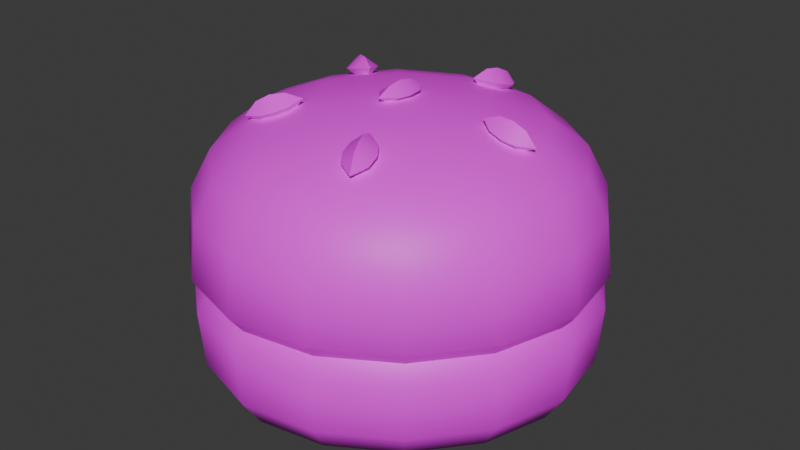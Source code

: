 # Source: tree3bun1.blend  (saved by Blender 4.5.90; exported with 4.5.12 LTS)
import bpy
from mathutils import Matrix  # noqa: F401  (used for matrix-valued properties, if any)

bpy.ops.wm.read_factory_settings(use_empty=True)
scene = bpy.context.scene
scene.name = 'Scene'

# ---- collections
col_collection = bpy.data.collections.new('Collection'); scene.collection.children.link(col_collection)

# ---- images (referenced by path relative to the original .blend; pixels are not part of the script)
import os
ASSET_DIR = os.environ.get("B2B_ASSET_DIR", "")  # directory of the original .blend (textures are referenced by path, not embedded)
HERE = os.path.dirname(os.path.abspath(__file__))  # packed textures are extracted next to this script under _unpacked/

def load_image(name, relpath, width, height, colorspace="sRGB"):
    """Load a texture the original file referenced (path relative to the .blend, or extracted next to this script)."""
    p = next((c for c in (os.path.join(HERE, relpath), os.path.join(ASSET_DIR, relpath)) if relpath and os.path.exists(c)), "")
    if p:
        img = bpy.data.images.load(p, check_existing=True)
        img.name = name
    else:  # same state as the original file: an image datablock whose file is absent (Cycles renders it pink)
        img = bpy.data.images.new(name, width, height)
        img.source = "FILE"
        img.filepath = "//" + (relpath or name)
    img.colorspace_settings.name = colorspace
    return img
img_restaurantbits_texture_png_001 = load_image('restaurantbits_texture.png.001', 'restaurantbits_texture.png', 1024, 1024, 'sRGB')

# ---- materials (node trees are filled in below, after node groups)
mat_restaurant_001 = bpy.data.materials.new('restaurant.001')
mat_restaurant_001.roughness = 0.5

# ---- material node trees
mat_restaurant_001.use_nodes = True; mat_restaurant_001.node_tree.nodes.clear()
_N = mat_restaurant_001.node_tree.nodes; _L = mat_restaurant_001.node_tree.links
n0 = _N.new('ShaderNodeBsdfPrincipled'); n0.name = 'Principled BSDF'; n0.location = (0, 300)
n0.inputs[3].default_value = 1.45
n0.inputs[27].default_value = (0.0, 0.0, 0.0, 1.0)
n0.inputs[28].default_value = 1.0
n1 = _N.new('ShaderNodeOutputMaterial'); n1.name = 'Material Output'; n1.location = (280, 300)
n2 = _N.new('ShaderNodeTexImage'); n2.name = 'Image Texture'; n2.location = (-480, 300)
n2.image = img_restaurantbits_texture_png_001
_L.new(n2.outputs[0], n0.inputs[0])
_L.new(n0.outputs[0], n1.inputs[0])
n1.is_active_output = True

# ---- world
world_world = bpy.data.worlds.new('World'); scene.world = world_world
world_world.use_nodes = True; world_world.node_tree.nodes.clear()
_N = world_world.node_tree.nodes; _L = world_world.node_tree.links
n0 = _N.new('ShaderNodeOutputWorld'); n0.name = 'World Output'; n0.location = (200, 100)
n1 = _N.new('ShaderNodeBackground'); n1.name = 'Background'; n1.location = (-200, 100)
n1.inputs[0].default_value = (0.05088, 0.05088, 0.05088, 1.0)
_L.new(n1.outputs[0], n0.inputs[0])
n0.is_active_output = True
world_world.color = (0.05088, 0.05088, 0.05088)
world_world.sun_shadow_jitter_overblur = 0.0

# ---- meshes
me_food_ingredient_bun_cube_028 = bpy.data.meshes.new('food_ingredient_bun_Cube.028')
me_food_ingredient_bun_cube_028.from_pydata([(0.5486, 1.268, 1.625), (0.4616, 1.209, 1.625), (0.3914, 1.131, 1.625), (0.6262, 1.395, 1.699), (0.6239, 1.362, 1.648), (0.8225, 1.101, 1.625), (0.7637, 1.188, 1.625), (0.6856, 1.258, 1.625), (0.9502, 1.023, 1.699), (0.9165, 1.026, 1.648), (0.6559, 0.8271, 1.625), (0.7429, 0.8859, 1.625), (0.8131, 0.9641, 1.625), (0.5783, 0.6994, 1.699), (0.5806, 0.7331, 1.648), (0.382, 0.9937, 1.625), (0.4408, 0.9067, 1.625), (0.5189, 0.8366, 1.625), (0.288, 1.069, 1.648), (0.2543, 1.071, 1.699), (0.6022, 1.047, 1.625), (0.4693, 0.7686, 1.648), (0.4529, 0.7381, 1.699), (0.3731, 0.8478, 1.648), (0.3467, 0.8248, 1.699), (0.3078, 0.9539, 1.648), (0.2754, 0.9418, 1.699), (0.8811, 0.9144, 1.648), (0.9115, 0.898, 1.699), (0.8019, 0.8182, 1.648), (0.8248, 0.7919, 1.699), (0.6957, 0.753, 1.648), (0.7078, 0.7206, 1.699), (0.7352, 1.326, 1.648), (0.7516, 1.357, 1.699), (0.8314, 1.247, 1.648), (0.8578, 1.27, 1.699), (0.8967, 1.141, 1.648), (0.929, 1.153, 1.699), (0.3234, 1.18, 1.648), (0.293, 1.197, 1.699), (0.4026, 1.277, 1.648), (0.3796, 1.303, 1.699), (0.5088, 1.342, 1.648), (0.4967, 1.374, 1.699), (0.2466, 1.072, 1.796), (0.6267, 1.403, 1.796), (0.9579, 1.023, 1.796), (0.5778, 0.6918, 1.796), (0.4492, 0.7312, 1.795), (0.3407, 0.8195, 1.795), (0.2681, 0.9391, 1.795), (0.9184, 0.8943, 1.795), (0.8301, 0.7858, 1.795), (0.7105, 0.7132, 1.795), (0.7553, 1.364, 1.795), (0.8638, 1.275, 1.795), (0.9364, 1.156, 1.795), (0.2861, 1.2, 1.795), (0.3744, 1.309, 1.795), (0.4939, 1.382, 1.795), (0.3559, 0.8328, 1.825), (0.2665, 1.07, 1.825), (0.8169, 0.801, 1.825), (0.7033, 0.7319, 1.825), (0.9178, 1.148, 1.825), (0.3035, 1.191, 1.825), (0.3876, 1.294, 1.825), (0.5012, 1.363, 1.825), (0.3297, 1.066, 2.05), (0.621, 1.32, 2.05), (0.5835, 0.7748, 2.05), (0.8748, 1.029, 2.05), (0.2544, 1.071, 1.95), (0.288, 1.069, 2.012), (0.3704, 1.139, 2.063), (0.4475, 1.225, 2.069), (0.5433, 1.29, 2.063), (0.6939, 1.279, 2.063), (0.7798, 1.202, 2.069), (0.8444, 1.106, 2.063), (0.8341, 0.9558, 2.063), (0.7569, 0.8698, 2.069), (0.6612, 0.8052, 2.063), (0.5106, 0.8156, 2.063), (0.4247, 0.8927, 2.069), (0.3601, 0.9884, 2.063), (0.6239, 1.362, 2.012), (0.6262, 1.395, 1.95), (0.9165, 1.026, 2.012), (0.9501, 1.023, 1.95), (0.5806, 0.7331, 2.012), (0.5783, 0.6996, 1.95), (0.293, 1.197, 1.951), (0.3234, 1.18, 2.016), (0.3794, 1.303, 1.952), (0.4026, 1.277, 2.019), (0.4963, 1.374, 1.951), (0.5088, 1.342, 2.016), (0.752, 1.357, 1.951), (0.7352, 1.326, 2.016), (0.858, 1.27, 1.952), (0.8314, 1.247, 2.019), (0.9291, 1.153, 1.951), (0.8967, 1.141, 2.016), (0.9115, 0.8976, 1.951), (0.8811, 0.9144, 2.016), (0.8251, 0.7916, 1.952), (0.8019, 0.8182, 2.019), (0.7082, 0.7206, 1.951), (0.6957, 0.753, 2.016), (0.4525, 0.7382, 1.951), (0.4693, 0.7686, 2.016), (0.3465, 0.8245, 1.952), (0.3731, 0.8478, 2.019), (0.2754, 0.9414, 1.951), (0.3078, 0.9539, 2.016), (0.7746, 1.036, 2.091), (0.6993, 1.132, 2.1), (0.6141, 1.22, 2.091), (0.6868, 0.9503, 2.1), (0.6022, 1.047, 2.11), (0.5177, 1.144, 2.1), (0.5904, 0.8751, 2.091), (0.5052, 0.9628, 2.1), (0.4299, 1.059, 2.091), (0.4478, 0.7283, 1.856), (0.3383, 0.8175, 1.856), (0.265, 0.9381, 1.856), (0.9214, 0.8929, 1.856), (0.8321, 0.7835, 1.856), (0.7115, 0.7101, 1.856), (0.7567, 1.367, 1.856), (0.8661, 1.277, 1.856), (0.9395, 1.157, 1.856), (0.2831, 1.202, 1.856), (0.3723, 1.311, 1.856), (0.493, 1.385, 1.856), (0.5775, 0.6884, 1.856), (0.9613, 1.023, 1.856), (0.627, 1.406, 1.856), (0.2432, 1.072, 1.856), (0.4319, 0.899, 2.099), (0.4664, 0.929, 2.113), (0.4217, 0.9186, 2.082), (0.4562, 0.9487, 2.096), (0.4499, 0.8862, 2.082), (0.4844, 0.9162, 2.096), (0.4397, 0.9058, 2.064), (0.4742, 0.9359, 2.078), (0.4181, 0.887, 2.075), (0.488, 0.9479, 2.103), (0.4482, 0.9132, 2.11), (0.4357, 0.9374, 2.089), (0.4579, 0.9216, 2.067), (0.4704, 0.8975, 2.089), (0.4084, 1.164, 2.099), (0.4477, 1.14, 2.113), (0.424, 1.179, 2.082), (0.4632, 1.156, 2.096), (0.4019, 1.142, 2.082), (0.4411, 1.119, 2.096), (0.4174, 1.158, 2.064), (0.4566, 1.135, 2.078), (0.3928, 1.173, 2.075), (0.4723, 1.125, 2.103), (0.427, 1.152, 2.11), (0.4461, 1.172, 2.089), (0.438, 1.146, 2.067), (0.4189, 1.126, 2.089), (0.6528, 1.268, 2.099), (0.6426, 1.223, 2.113), (0.6726, 1.258, 2.082), (0.6624, 1.213, 2.096), (0.6307, 1.267, 2.082), (0.6205, 1.223, 2.096), (0.6505, 1.257, 2.064), (0.6403, 1.213, 2.078), (0.6569, 1.285, 2.075), (0.6362, 1.195, 2.103), (0.648, 1.246, 2.11), (0.6723, 1.234, 2.089), (0.6451, 1.234, 2.067), (0.6208, 1.246, 2.089), (0.8273, 1.067, 2.099), (0.7817, 1.063, 2.113), (0.824, 1.045, 2.082), (0.7785, 1.041, 2.096), (0.8202, 1.088, 2.082), (0.7747, 1.084, 2.096), (0.8169, 1.066, 2.064), (0.7714, 1.062, 2.078), (0.8455, 1.069, 2.075), (0.7532, 1.061, 2.103), (0.8057, 1.065, 2.11), (0.8017, 1.038, 2.089), (0.793, 1.064, 2.067), (0.797, 1.091, 2.089), (0.6908, 0.8395, 2.099), (0.6728, 0.8816, 2.113), (0.6689, 0.8359, 2.082), (0.651, 0.878, 2.096), (0.7085, 0.8527, 2.082), (0.6906, 0.8948, 2.096), (0.6867, 0.8491, 2.064), (0.6688, 0.8912, 2.078), (0.6979, 0.8227, 2.075), (0.6616, 0.908, 2.103), (0.6823, 0.8594, 2.11), (0.6554, 0.855, 2.089), (0.6772, 0.8712, 2.067), (0.7041, 0.8757, 2.089), (0.6039, 1.071, 2.1), (0.6006, 1.024, 2.1), (0.5824, 1.073, 2.115), (0.5791, 1.025, 2.115), (0.6253, 1.07, 2.115), (0.6221, 1.022, 2.115), (0.6039, 1.071, 2.129), (0.6006, 1.024, 2.129), (0.6056, 1.096, 2.115), (0.5989, 0.9991, 2.115), (0.6022, 1.047, 2.097), (0.5758, 1.049, 2.115), (0.6022, 1.047, 2.133), (0.6286, 1.046, 2.115), (0.6253, 1.382, 1.825), (0.7451, 1.345, 1.825), (0.937, 1.024, 1.825), (0.8479, 1.261, 1.825), (0.9001, 0.9045, 1.825), (0.5792, 0.7126, 1.825), (0.4593, 0.7495, 1.825), (0.2876, 0.9466, 1.825)], [], [(22, 49, 50, 24), (9, 12, 5), (10, 14, 17), (20, 10, 17), (2, 20, 15), (0, 4, 7), (7, 6, 20), (6, 5, 20), (18, 2, 15), (20, 12, 11), (20, 11, 10), (20, 17, 16), (20, 16, 15), (1, 20, 2), (0, 20, 1), (21, 22, 24, 23), (28, 52, 53, 30), (23, 24, 26, 25), (14, 21, 17), (14, 13, 22, 21), (30, 53, 54, 32), (25, 26, 19, 18), (15, 25, 18), (16, 23, 25, 15), (17, 21, 23, 16), (27, 28, 30, 29), (34, 55, 56, 36), (29, 30, 32, 31), (32, 54, 48, 13), (9, 27, 12), (9, 8, 28, 27), (48, 49, 22, 13), (36, 56, 57, 38), (31, 32, 13, 14), (10, 31, 14), (11, 29, 31, 10), (12, 27, 29, 11), (33, 34, 36, 35), (40, 58, 59, 42), (35, 36, 38, 37), (38, 57, 47, 8), (4, 33, 7), (4, 3, 34, 33), (47, 52, 28, 8), (42, 59, 60, 44), (37, 38, 8, 9), (5, 37, 9), (6, 35, 37, 5), (7, 33, 35, 6), (39, 40, 42, 41), (41, 42, 44, 43), (26, 51, 45, 19), (18, 39, 2), (18, 19, 40, 39), (46, 55, 34, 3), (44, 60, 46, 3), (43, 44, 3, 4), (0, 43, 4), (1, 41, 43, 0), (2, 39, 41, 1), (24, 50, 51, 26), (231, 232, 49, 48), (232, 61, 50, 49), (61, 233, 51, 50), (233, 62, 45, 51), (228, 230, 52, 47), (230, 63, 53, 52), (63, 64, 54, 53), (64, 231, 48, 54), (226, 227, 55, 46), (227, 229, 56, 55), (229, 65, 57, 56), (65, 228, 47, 57), (62, 66, 58, 45), (66, 67, 59, 58), (67, 68, 60, 59), (68, 226, 46, 60), (19, 45, 58, 40), (12, 20, 5), (20, 0, 7), (137, 97, 88, 140), (93, 94, 96, 95), (136, 95, 97, 137), (95, 96, 98, 97), (73, 74, 94, 93), (74, 69, 75, 94), (94, 75, 76, 96), (96, 76, 77, 98), (98, 77, 70, 87), (97, 98, 87, 88), (133, 101, 103, 134), (134, 103, 90, 139), (99, 100, 102, 101), (132, 99, 101, 133), (101, 102, 104, 103), (135, 93, 95, 136), (88, 87, 100, 99), (87, 70, 78, 100), (100, 78, 79, 102), (102, 79, 80, 104), (104, 80, 72, 89), (103, 104, 89, 90), (131, 109, 92, 138), (105, 106, 108, 107), (129, 105, 107, 130), (107, 108, 110, 109), (88, 99, 132, 140), (90, 89, 106, 105), (89, 72, 81, 106), (106, 81, 82, 108), (108, 82, 83, 110), (110, 83, 71, 91), (109, 110, 91, 92), (127, 113, 115, 128), (128, 115, 73, 141), (111, 112, 114, 113), (113, 114, 116, 115), (90, 105, 129, 139), (92, 91, 112, 111), (91, 71, 84, 112), (112, 84, 85, 114), (114, 85, 86, 116), (116, 86, 69, 74), (115, 116, 74, 73), (126, 111, 113, 127), (117, 118, 121, 120), (118, 119, 122, 121), (120, 121, 124, 123), (121, 122, 125, 124), (72, 80, 117, 81), (80, 79, 118, 117), (79, 78, 119, 118), (78, 70, 77, 119), (119, 77, 76, 122), (122, 76, 75, 125), (125, 75, 69, 86), (124, 125, 86, 85), (123, 124, 85, 84), (83, 123, 84, 71), (82, 120, 123, 83), (81, 117, 120, 82), (92, 111, 126, 138), (141, 73, 93, 135), (130, 107, 109, 131), (141, 135, 66, 62), (137, 140, 226, 68), (136, 137, 68, 67), (135, 136, 67, 66), (140, 132, 227, 226), (134, 139, 228, 65), (133, 134, 65, 229), (132, 133, 229, 227), (139, 129, 230, 228), (131, 138, 231, 64), (130, 131, 64, 63), (129, 130, 63, 230), (138, 126, 232, 231), (128, 141, 62, 233), (127, 128, 233, 61), (126, 127, 61, 232), (152, 143, 145, 153), (153, 145, 149, 154), (154, 149, 147, 155), (155, 147, 143, 152), (149, 145, 151), (148, 146, 150), (146, 142, 150), (147, 149, 151), (144, 148, 150), (145, 143, 151), (143, 147, 151), (142, 144, 150), (146, 155, 152, 142), (148, 154, 155, 146), (144, 153, 154, 148), (142, 152, 153, 144), (166, 157, 159, 167), (167, 159, 163, 168), (168, 163, 161, 169), (169, 161, 157, 166), (163, 159, 165), (162, 160, 164), (160, 156, 164), (161, 163, 165), (158, 162, 164), (159, 157, 165), (157, 161, 165), (156, 158, 164), (160, 169, 166, 156), (162, 168, 169, 160), (158, 167, 168, 162), (156, 166, 167, 158), (180, 171, 173, 181), (181, 173, 177, 182), (182, 177, 175, 183), (183, 175, 171, 180), (177, 173, 179), (176, 174, 178), (174, 170, 178), (175, 177, 179), (172, 176, 178), (173, 171, 179), (171, 175, 179), (170, 172, 178), (174, 183, 180, 170), (176, 182, 183, 174), (172, 181, 182, 176), (170, 180, 181, 172), (194, 185, 187, 195), (195, 187, 191, 196), (196, 191, 189, 197), (197, 189, 185, 194), (191, 187, 193), (190, 188, 192), (188, 184, 192), (189, 191, 193), (186, 190, 192), (187, 185, 193), (185, 189, 193), (184, 186, 192), (188, 197, 194, 184), (190, 196, 197, 188), (186, 195, 196, 190), (184, 194, 195, 186), (208, 199, 201, 209), (209, 201, 205, 210), (210, 205, 203, 211), (211, 203, 199, 208), (205, 201, 207), (204, 202, 206), (202, 198, 206), (203, 205, 207), (200, 204, 206), (201, 199, 207), (199, 203, 207), (198, 200, 206), (202, 211, 208, 198), (204, 210, 211, 202), (200, 209, 210, 204), (198, 208, 209, 200), (222, 213, 215, 223), (223, 215, 219, 224), (224, 219, 217, 225), (225, 217, 213, 222), (219, 215, 221), (218, 216, 220), (216, 212, 220), (217, 219, 221), (214, 218, 220), (215, 213, 221), (213, 217, 221), (212, 214, 220), (216, 225, 222, 212), (218, 224, 225, 216), (214, 223, 224, 218), (212, 222, 223, 214)])
me_food_ingredient_bun_cube_028.polygons.foreach_set('use_smooth', [True] * 256)
_k = set([(61, 232), (61, 233), (62, 66), (62, 233), (63, 64), (63, 230), (64, 231), (65, 228), (65, 229), (66, 67), (67, 68), (68, 226), (142, 150), (142, 152), (143, 151), (143, 152), (144, 150), (144, 153), (145, 151), (145, 153), (146, 150), (146, 155), (147, 151), (147, 155), (148, 150), (148, 154), (149, 151), (149, 154), (156, 164), (156, 166), (157, 165), (157, 166), (158, 164), (158, 167), (159, 165), (159, 167), (160, 164), (160, 169), (161, 165), (161, 169), (162, 164), (162, 168), (163, 165), (163, 168), (170, 178), (170, 180), (171, 179), (171, 180), (172, 178), (172, 181), (173, 179), (173, 181), (174, 178), (174, 183), (175, 179), (175, 183), (176, 178), (176, 182), (177, 179), (177, 182), (184, 192), (184, 194), (185, 193), (185, 194), (186, 192), (186, 195), (187, 193), (187, 195), (188, 192), (188, 197), (189, 193), (189, 197), (190, 192), (190, 196), (191, 193), (191, 196), (198, 206), (198, 208), (199, 207), (199, 208), (200, 206), (200, 209), (201, 207), (201, 209), (202, 206), (202, 211), (203, 207), (203, 211), (204, 206), (204, 210), (205, 207), (205, 210), (212, 220), (212, 222), (213, 221), (213, 222), (214, 220), (214, 223), (215, 221), (215, 223), (216, 220), (216, 225), (217, 221), (217, 225), (218, 220), (218, 224), (219, 221), (219, 224), (226, 227), (227, 229), (228, 230), (231, 232)])
me_food_ingredient_bun_cube_028.attributes.new('sharp_edge', 'BOOLEAN', 'EDGE').data.foreach_set('value', [ (min(e.vertices), max(e.vertices)) in _k for e in me_food_ingredient_bun_cube_028.edges])
_uv = me_food_ingredient_bun_cube_028.uv_layers.new(name='UVMap')
_uv.uv.foreach_set('vector', [0.453, 0.5626, 0.4532, 0.627, 0.4392, 0.627, 0.4392, 0.5626, 0.4619, 0.5302, 0.4597, 0.5266, 0.4498, 0.5266, 0.4597, 0.5266, 0.4619, 0.5302, 0.4498, 0.5266, 0.4392, 0.5266, 0.4597, 0.5266, 0.4498, 0.5266, 0.4188, 0.5266, 0.4392, 0.5266, 0.4286, 0.5266, 0.4188, 0.5266, 0.4166, 0.5302, 0.4286, 0.5266, 0.4286, 0.5266, 0.4392, 0.5266, 0.4392, 0.5266, 0.4392, 0.5266, 0.4498, 0.5266, 0.4392, 0.5266, 0.4166, 0.5302, 0.4188, 0.5266, 0.4286, 0.5266, 0.4392, 0.5266, 0.4597, 0.5266, 0.461, 0.5266, 0.4392, 0.5266, 0.461, 0.5266, 0.4597, 0.5266, 0.4392, 0.5266, 0.4498, 0.5266, 0.4392, 0.5266, 0.4392, 0.5266, 0.4392, 0.5266, 0.4286, 0.5266, 0.4175, 0.5266, 0.4392, 0.5266, 0.4188, 0.5266, 0.4188, 0.5266, 0.4392, 0.5266, 0.4175, 0.5266, 0.4517, 0.5458, 0.453, 0.5626, 0.4392, 0.5626, 0.4392, 0.5458, 0.4713, 0.5626, 0.4721, 0.627, 0.4745, 0.627, 0.4737, 0.5626, 0.4392, 0.5458, 0.4392, 0.5626, 0.4255, 0.5626, 0.4267, 0.5458, 0.4619, 0.5302, 0.4517, 0.5302, 0.4498, 0.5266, 0.4619, 0.5458, 0.4643, 0.5626, 0.453, 0.5626, 0.4517, 0.5458, 0.4737, 0.5626, 0.4745, 0.627, 0.4721, 0.627, 0.4713, 0.5626, 0.4267, 0.5458, 0.4255, 0.5626, 0.4141, 0.5626, 0.4166, 0.5458, 0.4286, 0.5266, 0.4267, 0.5302, 0.4166, 0.5302, 0.4392, 0.5266, 0.4392, 0.5302, 0.4267, 0.5302, 0.4286, 0.5266, 0.4498, 0.5266, 0.4517, 0.5302, 0.4392, 0.5302, 0.4392, 0.5266, 0.468, 0.5458, 0.4713, 0.5626, 0.4737, 0.5626, 0.4701, 0.5458, 0.4255, 0.5626, 0.4252, 0.627, 0.4392, 0.627, 0.4392, 0.5626, 0.4701, 0.5458, 0.4737, 0.5626, 0.4713, 0.5626, 0.468, 0.5458, 0.4713, 0.5626, 0.4721, 0.627, 0.4649, 0.627, 0.4643, 0.5626, 0.4619, 0.5302, 0.468, 0.5302, 0.4597, 0.5266, 0.4619, 0.5458, 0.4643, 0.5626, 0.4713, 0.5626, 0.468, 0.5458, 0.4649, 0.627, 0.4532, 0.627, 0.453, 0.5626, 0.4643, 0.5626, 0.4392, 0.5626, 0.4392, 0.627, 0.4532, 0.627, 0.453, 0.5626, 0.468, 0.5458, 0.4713, 0.5626, 0.4643, 0.5626, 0.4619, 0.5458, 0.4597, 0.5266, 0.468, 0.5302, 0.4619, 0.5302, 0.461, 0.5266, 0.4701, 0.5302, 0.468, 0.5302, 0.4597, 0.5266, 0.4597, 0.5266, 0.468, 0.5302, 0.4701, 0.5302, 0.461, 0.5266, 0.4267, 0.5458, 0.4255, 0.5626, 0.4392, 0.5626, 0.4392, 0.5458, 0.4071, 0.5626, 0.4064, 0.627, 0.404, 0.627, 0.4048, 0.5626, 0.4392, 0.5458, 0.4392, 0.5626, 0.453, 0.5626, 0.4517, 0.5458, 0.453, 0.5626, 0.4532, 0.627, 0.4649, 0.627, 0.4643, 0.5626, 0.4166, 0.5302, 0.4267, 0.5302, 0.4286, 0.5266, 0.4166, 0.5458, 0.4141, 0.5626, 0.4255, 0.5626, 0.4267, 0.5458, 0.4649, 0.627, 0.4721, 0.627, 0.4713, 0.5626, 0.4643, 0.5626, 0.4048, 0.5626, 0.404, 0.627, 0.4064, 0.627, 0.4071, 0.5626, 0.4517, 0.5458, 0.453, 0.5626, 0.4643, 0.5626, 0.4619, 0.5458, 0.4498, 0.5266, 0.4517, 0.5302, 0.4619, 0.5302, 0.4392, 0.5266, 0.4392, 0.5302, 0.4517, 0.5302, 0.4498, 0.5266, 0.4286, 0.5266, 0.4267, 0.5302, 0.4392, 0.5302, 0.4392, 0.5266, 0.4104, 0.5458, 0.4071, 0.5626, 0.4048, 0.5626, 0.4083, 0.5458, 0.4083, 0.5458, 0.4048, 0.5626, 0.4071, 0.5626, 0.4104, 0.5458, 0.4255, 0.5626, 0.4252, 0.627, 0.4136, 0.627, 0.4141, 0.5626, 0.4166, 0.5302, 0.4104, 0.5302, 0.4188, 0.5266, 0.4166, 0.5458, 0.4141, 0.5626, 0.4071, 0.5626, 0.4104, 0.5458, 0.4136, 0.627, 0.4252, 0.627, 0.4255, 0.5626, 0.4141, 0.5626, 0.4071, 0.5626, 0.4064, 0.627, 0.4136, 0.627, 0.4141, 0.5626, 0.4104, 0.5458, 0.4071, 0.5626, 0.4141, 0.5626, 0.4166, 0.5458, 0.4188, 0.5266, 0.4104, 0.5302, 0.4166, 0.5302, 0.4175, 0.5266, 0.4083, 0.5302, 0.4104, 0.5302, 0.4188, 0.5266, 0.4188, 0.5266, 0.4104, 0.5302, 0.4083, 0.5302, 0.4175, 0.5266, 0.4392, 0.5626, 0.4392, 0.627, 0.4252, 0.627, 0.4255, 0.5626, 0.4634, 0.6937, 0.4526, 0.6937, 0.4532, 0.6357, 0.4649, 0.6357, 0.4526, 0.6937, 0.4392, 0.6937, 0.4392, 0.6357, 0.4532, 0.6357, 0.4392, 0.6937, 0.4259, 0.6937, 0.4252, 0.6357, 0.4392, 0.6357, 0.4259, 0.6937, 0.415, 0.6937, 0.4136, 0.6357, 0.4252, 0.6357, 0.4634, 0.6937, 0.4702, 0.6937, 0.4721, 0.6357, 0.4649, 0.6357, 0.4702, 0.6937, 0.4725, 0.6937, 0.4745, 0.6357, 0.4721, 0.6357, 0.4725, 0.6937, 0.4702, 0.6937, 0.4721, 0.6357, 0.4745, 0.6357, 0.4702, 0.6937, 0.4634, 0.6937, 0.4649, 0.6357, 0.4721, 0.6357, 0.415, 0.6937, 0.4259, 0.6937, 0.4252, 0.6357, 0.4136, 0.6357, 0.4259, 0.6937, 0.4392, 0.6937, 0.4392, 0.6357, 0.4252, 0.6357, 0.4392, 0.6937, 0.4526, 0.6937, 0.4532, 0.6357, 0.4392, 0.6357, 0.4526, 0.6937, 0.4634, 0.6937, 0.4649, 0.6357, 0.4532, 0.6357, 0.415, 0.6937, 0.4083, 0.6937, 0.4064, 0.6357, 0.4136, 0.6357, 0.4083, 0.6937, 0.406, 0.6937, 0.404, 0.6357, 0.4064, 0.6357, 0.406, 0.6937, 0.4083, 0.6937, 0.4064, 0.6357, 0.404, 0.6357, 0.4083, 0.6937, 0.415, 0.6937, 0.4136, 0.6357, 0.4064, 0.6357, 0.4141, 0.5626, 0.4136, 0.627, 0.4064, 0.627, 0.4071, 0.5626, 0.4597, 0.5266, 0.4392, 0.5266, 0.4498, 0.5266, 0.4392, 0.5266, 0.4188, 0.5266, 0.4286, 0.5266, 0.4061, 0.6142, 0.4071, 0.6003, 0.4142, 0.6002, 0.4134, 0.6142, 0.4071, 0.6003, 0.4104, 0.5725, 0.4083, 0.573, 0.4047, 0.6005, 0.4036, 0.6142, 0.4047, 0.6005, 0.4071, 0.6003, 0.4061, 0.6142, 0.4047, 0.6005, 0.4083, 0.573, 0.4104, 0.5725, 0.4071, 0.6003, 0.4142, 0.6002, 0.4166, 0.5719, 0.4104, 0.5725, 0.4071, 0.6003, 0.4166, 0.5719, 0.4196, 0.5778, 0.4167, 0.5799, 0.4104, 0.5725, 0.4104, 0.5725, 0.4167, 0.5799, 0.4153, 0.5809, 0.4083, 0.573, 0.4083, 0.573, 0.4153, 0.5809, 0.4167, 0.5799, 0.4104, 0.5725, 0.4104, 0.5725, 0.4167, 0.5799, 0.4196, 0.5778, 0.4166, 0.5719, 0.4071, 0.6003, 0.4104, 0.5725, 0.4166, 0.5719, 0.4142, 0.6002, 0.4392, 0.6142, 0.4392, 0.6005, 0.4529, 0.6003, 0.4534, 0.6142, 0.4534, 0.6142, 0.4529, 0.6003, 0.4643, 0.6002, 0.4651, 0.6142, 0.4255, 0.6003, 0.4267, 0.5725, 0.4392, 0.573, 0.4392, 0.6005, 0.4251, 0.6142, 0.4255, 0.6003, 0.4392, 0.6005, 0.4392, 0.6142, 0.4392, 0.6005, 0.4392, 0.573, 0.4517, 0.5725, 0.4529, 0.6003, 0.4061, 0.6142, 0.4071, 0.6003, 0.4047, 0.6005, 0.4036, 0.6142, 0.4142, 0.6002, 0.4166, 0.5719, 0.4267, 0.5725, 0.4255, 0.6003, 0.4166, 0.5719, 0.4196, 0.5778, 0.4276, 0.5799, 0.4267, 0.5725, 0.4267, 0.5725, 0.4276, 0.5799, 0.4392, 0.5809, 0.4392, 0.573, 0.4392, 0.573, 0.4392, 0.5809, 0.4509, 0.5799, 0.4517, 0.5725, 0.4517, 0.5725, 0.4509, 0.5799, 0.4589, 0.5778, 0.4619, 0.5719, 0.4529, 0.6003, 0.4517, 0.5725, 0.4619, 0.5719, 0.4643, 0.6002, 0.4724, 0.6142, 0.4714, 0.6003, 0.4643, 0.6002, 0.4651, 0.6142, 0.4714, 0.6003, 0.468, 0.5725, 0.4701, 0.573, 0.4737, 0.6005, 0.4724, 0.6142, 0.4714, 0.6003, 0.4737, 0.6005, 0.4748, 0.6142, 0.4737, 0.6005, 0.4701, 0.573, 0.468, 0.5725, 0.4714, 0.6003, 0.4142, 0.6002, 0.4255, 0.6003, 0.4251, 0.6142, 0.4134, 0.6142, 0.4643, 0.6002, 0.4619, 0.5719, 0.468, 0.5725, 0.4714, 0.6003, 0.4619, 0.5719, 0.4589, 0.5778, 0.4617, 0.5799, 0.468, 0.5725, 0.468, 0.5725, 0.4617, 0.5799, 0.4632, 0.5809, 0.4701, 0.573, 0.4701, 0.573, 0.4632, 0.5809, 0.4617, 0.5799, 0.468, 0.5725, 0.468, 0.5725, 0.4617, 0.5799, 0.4589, 0.5778, 0.4619, 0.5719, 0.4714, 0.6003, 0.468, 0.5725, 0.4619, 0.5719, 0.4643, 0.6002, 0.4392, 0.6142, 0.4392, 0.6005, 0.4255, 0.6003, 0.4251, 0.6142, 0.4251, 0.6142, 0.4255, 0.6003, 0.4142, 0.6002, 0.4134, 0.6142, 0.4529, 0.6003, 0.4517, 0.5725, 0.4392, 0.573, 0.4392, 0.6005, 0.4392, 0.6005, 0.4392, 0.573, 0.4267, 0.5725, 0.4255, 0.6003, 0.4643, 0.6002, 0.4714, 0.6003, 0.4724, 0.6142, 0.4651, 0.6142, 0.4643, 0.6002, 0.4619, 0.5719, 0.4517, 0.5725, 0.4529, 0.6003, 0.4619, 0.5719, 0.4589, 0.5778, 0.4509, 0.5799, 0.4517, 0.5725, 0.4517, 0.5725, 0.4509, 0.5799, 0.4392, 0.5809, 0.4392, 0.573, 0.4392, 0.573, 0.4392, 0.5809, 0.4276, 0.5799, 0.4267, 0.5725, 0.4267, 0.5725, 0.4276, 0.5799, 0.4196, 0.5778, 0.4166, 0.5719, 0.4255, 0.6003, 0.4267, 0.5725, 0.4166, 0.5719, 0.4142, 0.6002, 0.4534, 0.6142, 0.4529, 0.6003, 0.4392, 0.6005, 0.4392, 0.6142, 0.4517, 0.5842, 0.4392, 0.5857, 0.4392, 0.5873, 0.4523, 0.5857, 0.4392, 0.5857, 0.4268, 0.5842, 0.4261, 0.5857, 0.4392, 0.5873, 0.4523, 0.5857, 0.4392, 0.5873, 0.4392, 0.5857, 0.4517, 0.5842, 0.4392, 0.5873, 0.4261, 0.5857, 0.4268, 0.5842, 0.4392, 0.5857, 0.4589, 0.5778, 0.4509, 0.5799, 0.4517, 0.5842, 0.4617, 0.5799, 0.4509, 0.5799, 0.4392, 0.5809, 0.4392, 0.5857, 0.4517, 0.5842, 0.4392, 0.5809, 0.4276, 0.5799, 0.4268, 0.5842, 0.4392, 0.5857, 0.4276, 0.5799, 0.4196, 0.5778, 0.4167, 0.5799, 0.4268, 0.5842, 0.4268, 0.5842, 0.4167, 0.5799, 0.4153, 0.5809, 0.4261, 0.5857, 0.4261, 0.5857, 0.4153, 0.5809, 0.4167, 0.5799, 0.4268, 0.5842, 0.4268, 0.5842, 0.4167, 0.5799, 0.4196, 0.5778, 0.4276, 0.5799, 0.4392, 0.5857, 0.4268, 0.5842, 0.4276, 0.5799, 0.4392, 0.5809, 0.4517, 0.5842, 0.4392, 0.5857, 0.4392, 0.5809, 0.4509, 0.5799, 0.4617, 0.5799, 0.4517, 0.5842, 0.4509, 0.5799, 0.4589, 0.5778, 0.4632, 0.5809, 0.4523, 0.5857, 0.4517, 0.5842, 0.4617, 0.5799, 0.4617, 0.5799, 0.4517, 0.5842, 0.4523, 0.5857, 0.4632, 0.5809, 0.4643, 0.6002, 0.4529, 0.6003, 0.4534, 0.6142, 0.4651, 0.6142, 0.4134, 0.6142, 0.4142, 0.6002, 0.4071, 0.6003, 0.4061, 0.6142, 0.4748, 0.6142, 0.4737, 0.6005, 0.4714, 0.6003, 0.4724, 0.6142, 0.4134, 0.6055, 0.4061, 0.6055, 0.4084, 0.6412, 0.4151, 0.6412, 0.4061, 0.6055, 0.4134, 0.6055, 0.4151, 0.6412, 0.4084, 0.6412, 0.4036, 0.6055, 0.4061, 0.6055, 0.4084, 0.6412, 0.4061, 0.6412, 0.4061, 0.6055, 0.4036, 0.6055, 0.4061, 0.6412, 0.4084, 0.6412, 0.4134, 0.6055, 0.4251, 0.6055, 0.4259, 0.6412, 0.4151, 0.6412, 0.4534, 0.6055, 0.4651, 0.6055, 0.4634, 0.6412, 0.4525, 0.6412, 0.4392, 0.6055, 0.4534, 0.6055, 0.4525, 0.6412, 0.4392, 0.6412, 0.4251, 0.6055, 0.4392, 0.6055, 0.4392, 0.6412, 0.4259, 0.6412, 0.4651, 0.6055, 0.4724, 0.6055, 0.4701, 0.6412, 0.4634, 0.6412, 0.4724, 0.6055, 0.4651, 0.6055, 0.4634, 0.6412, 0.4701, 0.6412, 0.4748, 0.6055, 0.4724, 0.6055, 0.4701, 0.6412, 0.4724, 0.6412, 0.4724, 0.6055, 0.4748, 0.6055, 0.4724, 0.6412, 0.4701, 0.6412, 0.4651, 0.6055, 0.4534, 0.6055, 0.4525, 0.6412, 0.4634, 0.6412, 0.4251, 0.6055, 0.4134, 0.6055, 0.4151, 0.6412, 0.4259, 0.6412, 0.4392, 0.6055, 0.4251, 0.6055, 0.4259, 0.6412, 0.4392, 0.6412, 0.4534, 0.6055, 0.4392, 0.6055, 0.4392, 0.6412, 0.4525, 0.6412, 0.561, 0.6961, 0.561, 0.7, 0.5588, 0.6297, 0.5583, 0.6204, 0.5583, 0.5891, 0.5588, 0.5984, 0.561, 0.575, 0.561, 0.5603, 0.561, 0.5603, 0.561, 0.575, 0.5632, 0.5984, 0.5637, 0.5891, 0.5637, 0.6204, 0.5632, 0.6297, 0.561, 0.7, 0.561, 0.6961, 0.561, 0.575, 0.5588, 0.5984, 0.561, 0.608, 0.561, 0.5564, 0.5632, 0.5798, 0.561, 0.5702, 0.5632, 0.611, 0.561, 0.6814, 0.561, 0.6015, 0.5632, 0.5984, 0.561, 0.575, 0.561, 0.608, 0.5588, 0.5798, 0.561, 0.5564, 0.561, 0.5702, 0.5588, 0.6297, 0.561, 0.7, 0.561, 0.6392, 0.561, 0.7, 0.5632, 0.6297, 0.561, 0.6392, 0.561, 0.6814, 0.5588, 0.611, 0.561, 0.6015, 0.5632, 0.611, 0.5637, 0.6204, 0.561, 0.6961, 0.561, 0.6814, 0.561, 0.5564, 0.561, 0.5603, 0.5637, 0.5891, 0.5632, 0.5798, 0.5588, 0.5798, 0.5583, 0.5891, 0.561, 0.5603, 0.561, 0.5564, 0.561, 0.6814, 0.561, 0.6961, 0.5583, 0.6204, 0.5588, 0.611, 0.5413, 0.6961, 0.5436, 0.7, 0.5434, 0.6297, 0.5411, 0.6204, 0.5411, 0.5891, 0.5434, 0.5984, 0.5446, 0.575, 0.5425, 0.5603, 0.5425, 0.5603, 0.5446, 0.575, 0.5448, 0.5984, 0.5427, 0.5891, 0.5427, 0.6204, 0.5448, 0.6297, 0.5436, 0.7, 0.5413, 0.6961, 0.5446, 0.575, 0.5434, 0.5984, 0.5464, 0.608, 0.5402, 0.5564, 0.5404, 0.5798, 0.5374, 0.5702, 0.5404, 0.611, 0.5392, 0.6814, 0.5374, 0.6015, 0.5448, 0.5984, 0.5446, 0.575, 0.5464, 0.608, 0.539, 0.5798, 0.5402, 0.5564, 0.5374, 0.5702, 0.5434, 0.6297, 0.5436, 0.7, 0.5464, 0.6392, 0.5436, 0.7, 0.5448, 0.6297, 0.5464, 0.6392, 0.5392, 0.6814, 0.539, 0.611, 0.5374, 0.6015, 0.5404, 0.611, 0.5427, 0.6204, 0.5413, 0.6961, 0.5392, 0.6814, 0.5402, 0.5564, 0.5425, 0.5603, 0.5427, 0.5891, 0.5404, 0.5798, 0.539, 0.5798, 0.5411, 0.5891, 0.5425, 0.5603, 0.5402, 0.5564, 0.5392, 0.6814, 0.5413, 0.6961, 0.5411, 0.6204, 0.539, 0.611, 0.5488, 0.6961, 0.5503, 0.7, 0.5523, 0.6297, 0.5514, 0.6204, 0.5514, 0.5891, 0.5523, 0.5984, 0.5509, 0.575, 0.5496, 0.5603, 0.5496, 0.5603, 0.5509, 0.575, 0.5488, 0.5984, 0.547, 0.5891, 0.547, 0.6204, 0.5488, 0.6297, 0.5503, 0.7, 0.5488, 0.6961, 0.5509, 0.575, 0.5523, 0.5984, 0.552, 0.608, 0.5481, 0.5564, 0.5461, 0.5798, 0.5464, 0.5702, 0.5461, 0.611, 0.5475, 0.6814, 0.5464, 0.6015, 0.5488, 0.5984, 0.5509, 0.575, 0.552, 0.608, 0.5496, 0.5798, 0.5481, 0.5564, 0.5464, 0.5702, 0.5523, 0.6297, 0.5503, 0.7, 0.552, 0.6392, 0.5503, 0.7, 0.5488, 0.6297, 0.552, 0.6392, 0.5475, 0.6814, 0.5496, 0.611, 0.5464, 0.6015, 0.5461, 0.611, 0.547, 0.6204, 0.5488, 0.6961, 0.5475, 0.6814, 0.5481, 0.5564, 0.5496, 0.5603, 0.547, 0.5891, 0.5461, 0.5798, 0.5496, 0.5798, 0.5514, 0.5891, 0.5496, 0.5603, 0.5481, 0.5564, 0.5475, 0.6814, 0.5488, 0.6961, 0.5514, 0.6204, 0.5496, 0.611, 0.5732, 0.6961, 0.5718, 0.7, 0.5733, 0.6297, 0.575, 0.6204, 0.575, 0.5891, 0.5733, 0.5984, 0.5712, 0.575, 0.5725, 0.5603, 0.5725, 0.5603, 0.5712, 0.575, 0.5697, 0.5984, 0.5707, 0.5891, 0.5707, 0.6204, 0.5697, 0.6297, 0.5718, 0.7, 0.5732, 0.6961, 0.5712, 0.575, 0.5733, 0.5984, 0.5701, 0.608, 0.5739, 0.5564, 0.5725, 0.5798, 0.5756, 0.5702, 0.5725, 0.611, 0.5745, 0.6814, 0.5756, 0.6015, 0.5697, 0.5984, 0.5712, 0.575, 0.5701, 0.608, 0.576, 0.5798, 0.5739, 0.5564, 0.5756, 0.5702, 0.5733, 0.6297, 0.5718, 0.7, 0.5701, 0.6392, 0.5718, 0.7, 0.5697, 0.6297, 0.5701, 0.6392, 0.5745, 0.6814, 0.576, 0.611, 0.5756, 0.6015, 0.5725, 0.611, 0.5707, 0.6204, 0.5732, 0.6961, 0.5745, 0.6814, 0.5739, 0.5564, 0.5725, 0.5603, 0.5707, 0.5891, 0.5725, 0.5798, 0.576, 0.5798, 0.575, 0.5891, 0.5725, 0.5603, 0.5739, 0.5564, 0.5745, 0.6814, 0.5732, 0.6961, 0.575, 0.6204, 0.576, 0.611, 0.5808, 0.6961, 0.5785, 0.7, 0.5773, 0.6297, 0.5793, 0.6204, 0.5793, 0.5891, 0.5773, 0.5984, 0.5774, 0.575, 0.5795, 0.5603, 0.5795, 0.5603, 0.5774, 0.575, 0.5786, 0.5984, 0.581, 0.5891, 0.581, 0.6204, 0.5786, 0.6297, 0.5785, 0.7, 0.5808, 0.6961, 0.5774, 0.575, 0.5773, 0.5984, 0.5757, 0.608, 0.5819, 0.5564, 0.583, 0.5798, 0.5846, 0.5702, 0.583, 0.611, 0.5829, 0.6814, 0.5846, 0.6015, 0.5786, 0.5984, 0.5774, 0.575, 0.5757, 0.608, 0.5817, 0.5798, 0.5819, 0.5564, 0.5846, 0.5702, 0.5773, 0.6297, 0.5785, 0.7, 0.5757, 0.6392, 0.5785, 0.7, 0.5786, 0.6297, 0.5757, 0.6392, 0.5829, 0.6814, 0.5817, 0.611, 0.5846, 0.6015, 0.583, 0.611, 0.581, 0.6204, 0.5808, 0.6961, 0.5829, 0.6814, 0.5819, 0.5564, 0.5795, 0.5603, 0.581, 0.5891, 0.583, 0.5798, 0.5817, 0.5798, 0.5793, 0.5891, 0.5795, 0.5603, 0.5819, 0.5564, 0.5829, 0.6814, 0.5808, 0.6961, 0.5793, 0.6204, 0.5817, 0.611, 0.561, 0.585, 0.5627, 0.5895, 0.5612, 0.609, 0.5591, 0.609, 0.5591, 0.6402, 0.5612, 0.6402, 0.5627, 0.7066, 0.561, 0.7111, 0.561, 0.7111, 0.5627, 0.7066, 0.5643, 0.6402, 0.5629, 0.6402, 0.5629, 0.609, 0.5643, 0.609, 0.5627, 0.5895, 0.561, 0.585, 0.5627, 0.7066, 0.5612, 0.6402, 0.5645, 0.6402, 0.5593, 0.7066, 0.5609, 0.6402, 0.5575, 0.6402, 0.5609, 0.609, 0.5593, 0.5895, 0.5575, 0.609, 0.5643, 0.6402, 0.5627, 0.7066, 0.5645, 0.6402, 0.5578, 0.6402, 0.5593, 0.7066, 0.5575, 0.6402, 0.5612, 0.609, 0.5627, 0.5895, 0.5645, 0.609, 0.5627, 0.5895, 0.5643, 0.609, 0.5645, 0.609, 0.5593, 0.5895, 0.5578, 0.609, 0.5575, 0.609, 0.5609, 0.609, 0.5629, 0.609, 0.561, 0.585, 0.5593, 0.5895, 0.5593, 0.7066, 0.561, 0.7111, 0.5629, 0.6402, 0.5609, 0.6402, 0.5578, 0.6402, 0.5591, 0.6402, 0.561, 0.7111, 0.5593, 0.7066, 0.5593, 0.5895, 0.561, 0.585, 0.5591, 0.609, 0.5578, 0.609])
me_food_ingredient_bun_cube_028.materials.append(mat_restaurant_001)
me_food_ingredient_bun_cube_028.update()
me_food_ingredient_bun_cube_028.normals_split_custom_set([tuple(v) for v in zip(*[iter([-0.448, -0.8345, -0.3209, -0.4567, -0.8539, 0.2497, -0.7303, -0.6363, 0.2485, -0.7134, -0.6215, -0.3239, 0.6082, -0.04187, -0.7927, 0.1329, -0.06122, -0.9892, 0.1401, 0.04242, -0.9892, 0.04243, -0.1401, -0.9892, -0.04187, -0.6082, -0.7927, -0.06122, -0.1329, -0.9892, -3.112e-09, 0.0, -1.0, 0.04243, -0.1401, -0.9892, -0.06122, -0.1329, -0.9892, -0.1329, 0.06122, -0.9892, -3.112e-09, 0.0, -1.0, -0.1401, -0.04242, -0.9892, -0.04242, 0.1401, -0.9892, 0.04187, 0.6082, -0.7927, 0.06122, 0.1329, -0.9892, 0.06122, 0.1329, -0.9892, 0.1016, 0.08852, -0.9909, -3.112e-09, 0.0, -1.0, 0.1016, 0.08852, -0.9909, 0.1401, 0.04242, -0.9892, -3.112e-09, 0.0, -1.0, -0.6082, 0.04188, -0.7927, -0.1329, 0.06122, -0.9892, -0.1401, -0.04242, -0.9892, -3.112e-09, 0.0, -1.0, 0.1329, -0.06122, -0.9892, 0.08852, -0.1016, -0.9909, -3.112e-09, 0.0, -1.0, 0.08852, -0.1016, -0.9909, 0.04243, -0.1401, -0.9892, -3.112e-09, 0.0, -1.0, -0.06122, -0.1329, -0.9892, -0.1016, -0.08852, -0.9909, -3.112e-09, 0.0, -1.0, -0.1016, -0.08852, -0.9909, -0.1401, -0.04242, -0.9892, -0.08851, 0.1016, -0.9909, -3.112e-09, 0.0, -1.0, -0.1329, 0.06122, -0.9892, -0.04242, 0.1401, -0.9892, -3.112e-09, 0.0, -1.0, -0.08851, 0.1016, -0.9909, -0.2906, -0.5324, -0.7951, -0.448, -0.8345, -0.3209, -0.7134, -0.6215, -0.3239, -0.452, -0.3938, -0.8004, 0.8345, -0.448, -0.3209, 0.8539, -0.4567, 0.2497, 0.637, -0.7305, 0.2459, 0.6215, -0.7134, -0.3239, -0.452, -0.3938, -0.8004, -0.7134, -0.6215, -0.3239, -0.888, -0.3294, -0.3209, -0.5672, -0.2149, -0.7951, -0.04187, -0.6082, -0.7927, -0.2906, -0.5324, -0.7951, -0.06122, -0.1329, -0.9892, -0.04187, -0.6082, -0.7927, -0.0651, -0.9457, -0.3186, -0.448, -0.8345, -0.3209, -0.2906, -0.5324, -0.7951, 0.6215, -0.7134, -0.3239, 0.637, -0.7305, 0.2459, 0.3358, -0.9095, 0.245, 0.3294, -0.888, -0.3209, -0.5672, -0.2149, -0.7951, -0.888, -0.3294, -0.3209, -0.9457, 0.0651, -0.3186, -0.6082, 0.04188, -0.7927, -0.1401, -0.04242, -0.9892, -0.5672, -0.2149, -0.7951, -0.6082, 0.04188, -0.7927, -0.1016, -0.08852, -0.9909, -0.452, -0.3938, -0.8004, -0.5672, -0.2149, -0.7951, -0.1401, -0.04242, -0.9892, -0.06122, -0.1329, -0.9892, -0.2906, -0.5324, -0.7951, -0.452, -0.3938, -0.8004, -0.1016, -0.08852, -0.9909, 0.5324, -0.2906, -0.7951, 0.8345, -0.448, -0.3209, 0.6215, -0.7134, -0.3239, 0.3938, -0.452, -0.8004, 0.448, 0.8345, -0.3209, 0.4567, 0.8531, 0.2522, 0.7297, 0.6363, 0.2505, 0.7134, 0.6215, -0.3239, 0.3938, -0.452, -0.8004, 0.6215, -0.7134, -0.3239, 0.3294, -0.888, -0.3209, 0.2149, -0.5672, -0.7951, 0.3294, -0.888, -0.3209, 0.3358, -0.9095, 0.245, -0.06692, -0.9663, 0.2487, -0.0651, -0.9457, -0.3186, 0.6082, -0.04187, -0.7927, 0.5324, -0.2906, -0.7951, 0.1329, -0.06122, -0.9892, 0.6082, -0.04187, -0.7927, 0.9457, -0.0651, -0.3186, 0.8345, -0.448, -0.3209, 0.5324, -0.2906, -0.7951, -0.06692, -0.9663, 0.2487, -0.4567, -0.8539, 0.2497, -0.448, -0.8345, -0.3209, -0.0651, -0.9457, -0.3186, 0.7134, 0.6215, -0.3239, 0.7297, 0.6363, 0.2505, 0.9087, 0.336, 0.2476, 0.888, 0.3294, -0.3209, 0.2149, -0.5672, -0.7951, 0.3294, -0.888, -0.3209, -0.0651, -0.9457, -0.3186, -0.04187, -0.6082, -0.7927, 0.04243, -0.1401, -0.9892, 0.2149, -0.5672, -0.7951, -0.04187, -0.6082, -0.7927, 0.08852, -0.1016, -0.9909, 0.3938, -0.452, -0.8004, 0.2149, -0.5672, -0.7951, 0.04243, -0.1401, -0.9892, 0.1329, -0.06122, -0.9892, 0.5324, -0.2906, -0.7951, 0.3938, -0.452, -0.8004, 0.08852, -0.1016, -0.9909, 0.2906, 0.5324, -0.7951, 0.448, 0.8345, -0.3209, 0.7134, 0.6215, -0.3239, 0.452, 0.3938, -0.8004, -0.8345, 0.448, -0.3209, -0.8553, 0.458, 0.2424, -0.6371, 0.7313, 0.2434, -0.6215, 0.7134, -0.3239, 0.452, 0.3938, -0.8004, 0.7134, 0.6215, -0.3239, 0.888, 0.3294, -0.3209, 0.5672, 0.2149, -0.7951, 0.888, 0.3294, -0.3209, 0.9087, 0.336, 0.2476, 0.9663, -0.06693, 0.2487, 0.9457, -0.0651, -0.3186, 0.04187, 0.6082, -0.7927, 0.2906, 0.5324, -0.7951, 0.06122, 0.1329, -0.9892, 0.04187, 0.6082, -0.7927, 0.0651, 0.9457, -0.3186, 0.448, 0.8345, -0.3209, 0.2906, 0.5324, -0.7951, 0.9663, -0.06693, 0.2487, 0.8539, -0.4567, 0.2497, 0.8345, -0.448, -0.3209, 0.9457, -0.0651, -0.3186, -0.6215, 0.7134, -0.3239, -0.6371, 0.7313, 0.2434, -0.3358, 0.9095, 0.245, -0.3294, 0.888, -0.3209, 0.5672, 0.2149, -0.7951, 0.888, 0.3294, -0.3209, 0.9457, -0.0651, -0.3186, 0.6082, -0.04187, -0.7927, 0.1401, 0.04242, -0.9892, 0.5672, 0.2149, -0.7951, 0.6082, -0.04187, -0.7927, 0.1016, 0.08852, -0.9909, 0.452, 0.3938, -0.8004, 0.5672, 0.2149, -0.7951, 0.1401, 0.04242, -0.9892, 0.06122, 0.1329, -0.9892, 0.2906, 0.5324, -0.7951, 0.452, 0.3938, -0.8004, 0.1016, 0.08852, -0.9909, -0.5324, 0.2906, -0.7951, -0.8345, 0.448, -0.3209, -0.6215, 0.7134, -0.3239, -0.3938, 0.452, -0.8004, -0.3938, 0.452, -0.8004, -0.6215, 0.7134, -0.3239, -0.3294, 0.888, -0.3209, -0.2149, 0.5672, -0.7951, -0.888, -0.3294, -0.3209, -0.9089, -0.336, 0.2471, -0.9675, 0.0662, 0.2441, -0.9457, 0.0651, -0.3186, -0.6082, 0.04188, -0.7927, -0.5324, 0.2906, -0.7951, -0.1329, 0.06122, -0.9892, -0.6082, 0.04188, -0.7927, -0.9457, 0.0651, -0.3186, -0.8345, 0.448, -0.3209, -0.5324, 0.2906, -0.7951, 0.06693, 0.9663, 0.2487, 0.4567, 0.8531, 0.2522, 0.448, 0.8345, -0.3209, 0.0651, 0.9457, -0.3186, -0.3294, 0.888, -0.3209, -0.3358, 0.9095, 0.245, 0.06693, 0.9663, 0.2487, 0.0651, 0.9457, -0.3186, -0.2149, 0.5672, -0.7951, -0.3294, 0.888, -0.3209, 0.0651, 0.9457, -0.3186, 0.04187, 0.6082, -0.7927, -0.04242, 0.1401, -0.9892, -0.2149, 0.5672, -0.7951, 0.04187, 0.6082, -0.7927, -0.08851, 0.1016, -0.9909, -0.3938, 0.452, -0.8004, -0.2149, 0.5672, -0.7951, -0.04242, 0.1401, -0.9892, -0.1329, 0.06122, -0.9892, -0.5324, 0.2906, -0.7951, -0.3938, 0.452, -0.8004, -0.08851, 0.1016, -0.9909, -0.7134, -0.6215, -0.3239, -0.7303, -0.6363, 0.2485, -0.9089, -0.336, 0.2471, -0.888, -0.3294, -0.3209, -0.05744, -0.8194, 0.5704, -0.3857, -0.7258, 0.5696, -0.4567, -0.8539, 0.2497, -0.06692, -0.9663, 0.2487, -0.3857, -0.7258, 0.5696, -0.6215, -0.5415, 0.5661, -0.7303, -0.6363, 0.2485, -0.4567, -0.8539, 0.2497, -0.6215, -0.5415, 0.5661, -0.7744, -0.2848, 0.565, -0.9089, -0.336, 0.2471, -0.7303, -0.6363, 0.2485, -0.7744, -0.2848, 0.565, -0.8256, 0.0558, 0.5616, -0.9675, 0.0662, 0.2441, -0.9089, -0.336, 0.2471, 0.8194, -0.05744, 0.5704, 0.7257, -0.3857, 0.5696, 0.8539, -0.4567, 0.2497, 0.9663, -0.06693, 0.2487, 0.7257, -0.3857, 0.5696, 0.5443, -0.6232, 0.5616, 0.637, -0.7305, 0.2459, 0.8539, -0.4567, 0.2497, 0.5443, -0.6232, 0.5616, 0.2844, -0.7774, 0.561, 0.3358, -0.9095, 0.245, 0.637, -0.7305, 0.2459, 0.2844, -0.7774, 0.561, -0.05744, -0.8194, 0.5704, -0.06692, -0.9663, 0.2487, 0.3358, -0.9095, 0.245, 0.05744, 0.8194, 0.5704, 0.3852, 0.7226, 0.574, 0.4567, 0.8531, 0.2522, 0.06693, 0.9663, 0.2487, 0.3852, 0.7226, 0.574, 0.6188, 0.5405, 0.5701, 0.7297, 0.6363, 0.2505, 0.4567, 0.8531, 0.2522, 0.6188, 0.5405, 0.5701, 0.7742, 0.2843, 0.5655, 0.9087, 0.336, 0.2476, 0.7297, 0.6363, 0.2505, 0.7742, 0.2843, 0.5655, 0.8194, -0.05744, 0.5704, 0.9663, -0.06693, 0.2487, 0.9087, 0.336, 0.2476, -0.8256, 0.0558, 0.5616, -0.7334, 0.3908, 0.5562, -0.8553, 0.458, 0.2424, -0.9675, 0.0662, 0.2441, -0.7334, 0.3908, 0.5562, -0.5455, 0.6262, 0.557, -0.6371, 0.7313, 0.2434, -0.8553, 0.458, 0.2424, -0.5455, 0.6262, 0.557, -0.2844, 0.7774, 0.561, -0.3358, 0.9095, 0.245, -0.6371, 0.7313, 0.2434, -0.2844, 0.7774, 0.561, 0.05744, 0.8194, 0.5704, 0.06693, 0.9663, 0.2487, -0.3358, 0.9095, 0.245, -0.9457, 0.0651, -0.3186, -0.9675, 0.0662, 0.2441, -0.8553, 0.458, 0.2424, -0.8345, 0.448, -0.3209, 0.1329, -0.06122, -0.9892, -3.112e-09, 0.0, -1.0, 0.1401, 0.04242, -0.9892, -3.112e-09, 0.0, -1.0, -0.04242, 0.1401, -0.9892, 0.06122, 0.1329, -0.9892, -0.3338, 0.9065, -0.2586, -0.3296, 0.8983, 0.2906, 0.06569, 0.9543, 0.2917, 0.06668, 0.9631, -0.2609, -0.8447, 0.4496, 0.2906, -0.6865, 0.3646, 0.6292, -0.503, 0.5774, 0.6431, -0.6287, 0.7216, 0.2899, -0.6346, 0.7285, -0.258, -0.6287, 0.7216, 0.2899, -0.3296, 0.8983, 0.2906, -0.3338, 0.9065, -0.2586, -0.6287, 0.7216, 0.2899, -0.503, 0.5774, 0.6431, -0.267, 0.73, 0.6292, -0.3296, 0.8983, 0.2906, -0.9543, 0.0657, 0.2917, -0.7877, 0.05423, 0.6137, -0.6865, 0.3646, 0.6292, -0.8447, 0.4496, 0.2906, -0.7877, 0.05423, 0.6137, -0.5533, 0.0381, 0.8321, -0.4411, 0.1965, 0.8757, -0.6865, 0.3646, 0.6292, -0.6865, 0.3646, 0.6292, -0.4411, 0.1965, 0.8757, -0.2955, 0.3392, 0.8931, -0.503, 0.5774, 0.6431, -0.503, 0.5774, 0.6431, -0.2955, 0.3392, 0.8931, -0.1342, 0.4638, 0.8757, -0.267, 0.73, 0.6292, -0.267, 0.73, 0.6292, -0.1342, 0.4638, 0.8757, 0.0381, 0.5533, 0.8321, 0.05423, 0.7877, 0.6137, -0.3296, 0.8983, 0.2906, -0.267, 0.73, 0.6292, 0.05423, 0.7877, 0.6137, 0.06569, 0.9543, 0.2917, 0.7269, 0.6338, -0.2644, 0.7216, 0.6287, 0.2899, 0.8983, 0.3296, 0.2905, 0.9057, 0.334, -0.261, 0.9057, 0.334, -0.261, 0.8983, 0.3296, 0.2905, 0.9543, -0.0657, 0.2917, 0.9631, -0.06668, -0.2609, 0.4496, 0.8447, 0.2906, 0.3645, 0.6865, 0.6292, 0.5774, 0.503, 0.6431, 0.7216, 0.6287, 0.2899, 0.4544, 0.8505, -0.265, 0.4496, 0.8447, 0.2906, 0.7216, 0.6287, 0.2899, 0.7269, 0.6338, -0.2644, 0.7216, 0.6287, 0.2899, 0.5774, 0.503, 0.6431, 0.73, 0.267, 0.6292, 0.8983, 0.3296, 0.2905, -0.8525, 0.4556, -0.2563, -0.8447, 0.4496, 0.2906, -0.6287, 0.7216, 0.2899, -0.6346, 0.7285, -0.258, 0.06569, 0.9543, 0.2917, 0.05423, 0.7877, 0.6137, 0.3645, 0.6865, 0.6292, 0.4496, 0.8447, 0.2906, 0.05423, 0.7877, 0.6137, 0.0381, 0.5533, 0.8321, 0.1965, 0.4411, 0.8757, 0.3645, 0.6865, 0.6292, 0.3645, 0.6865, 0.6292, 0.1965, 0.4411, 0.8757, 0.3392, 0.2955, 0.8931, 0.5774, 0.503, 0.6431, 0.5774, 0.503, 0.6431, 0.3392, 0.2955, 0.8931, 0.4638, 0.1342, 0.8757, 0.73, 0.267, 0.6292, 0.73, 0.267, 0.6292, 0.4638, 0.1342, 0.8757, 0.5533, -0.0381, 0.8321, 0.7877, -0.05423, 0.6137, 0.8983, 0.3296, 0.2905, 0.73, 0.267, 0.6292, 0.7877, -0.05423, 0.6137, 0.9543, -0.0657, 0.2917, 0.3338, -0.9065, -0.2587, 0.3296, -0.8983, 0.2906, -0.06569, -0.9543, 0.2917, -0.06668, -0.9631, -0.2609, 0.8447, -0.4496, 0.2906, 0.6865, -0.3646, 0.6292, 0.503, -0.5774, 0.6431, 0.6287, -0.7216, 0.2899, 0.8512, -0.4544, -0.2627, 0.8447, -0.4496, 0.2906, 0.6287, -0.7216, 0.2899, 0.6346, -0.7277, -0.2603, 0.6287, -0.7216, 0.2899, 0.503, -0.5774, 0.6431, 0.267, -0.73, 0.6292, 0.3296, -0.8983, 0.2906, 0.06569, 0.9543, 0.2917, 0.4496, 0.8447, 0.2906, 0.4544, 0.8505, -0.265, 0.06668, 0.9631, -0.2609, 0.9543, -0.0657, 0.2917, 0.7877, -0.05423, 0.6137, 0.6865, -0.3646, 0.6292, 0.8447, -0.4496, 0.2906, 0.7877, -0.05423, 0.6137, 0.5533, -0.0381, 0.8321, 0.4411, -0.1965, 0.8757, 0.6865, -0.3646, 0.6292, 0.6865, -0.3646, 0.6292, 0.4411, -0.1965, 0.8757, 0.2955, -0.3392, 0.8931, 0.503, -0.5774, 0.6431, 0.503, -0.5774, 0.6431, 0.2955, -0.3392, 0.8931, 0.1342, -0.4638, 0.8757, 0.267, -0.73, 0.6292, 0.267, -0.73, 0.6292, 0.1342, -0.4638, 0.8757, -0.0381, -0.5533, 0.8321, -0.05423, -0.7877, 0.6137, 0.3296, -0.8983, 0.2906, 0.267, -0.73, 0.6292, -0.05423, -0.7877, 0.6137, -0.06569, -0.9543, 0.2917, -0.7275, -0.6338, -0.2626, -0.7216, -0.6287, 0.2899, -0.8983, -0.3296, 0.2905, -0.9059, -0.3341, -0.2604, -0.9059, -0.3341, -0.2604, -0.8983, -0.3296, 0.2905, -0.9543, 0.0657, 0.2917, -0.9642, 0.066, -0.2568, -0.4496, -0.8447, 0.2906, -0.3645, -0.6865, 0.6292, -0.5774, -0.503, 0.6431, -0.7216, -0.6287, 0.2899, -0.7216, -0.6287, 0.2899, -0.5774, -0.503, 0.6431, -0.73, -0.267, 0.6292, -0.8983, -0.3296, 0.2905, 0.9543, -0.0657, 0.2917, 0.8447, -0.4496, 0.2906, 0.8512, -0.4544, -0.2627, 0.9631, -0.06668, -0.2609, -0.06569, -0.9543, 0.2917, -0.05423, -0.7877, 0.6137, -0.3645, -0.6865, 0.6292, -0.4496, -0.8447, 0.2906, -0.05423, -0.7877, 0.6137, -0.0381, -0.5533, 0.8321, -0.1965, -0.4411, 0.8757, -0.3645, -0.6865, 0.6292, -0.3645, -0.6865, 0.6292, -0.1965, -0.4411, 0.8757, -0.3392, -0.2955, 0.8931, -0.5774, -0.503, 0.6431, -0.5774, -0.503, 0.6431, -0.3392, -0.2955, 0.8931, -0.4638, -0.1342, 0.8757, -0.73, -0.267, 0.6292, -0.73, -0.267, 0.6292, -0.4638, -0.1342, 0.8757, -0.5533, 0.0381, 0.8321, -0.7877, 0.05423, 0.6137, -0.8983, -0.3296, 0.2905, -0.73, -0.267, 0.6292, -0.7877, 0.05423, 0.6137, -0.9543, 0.0657, 0.2917, -0.4544, -0.8512, -0.2627, -0.4496, -0.8447, 0.2906, -0.7216, -0.6287, 0.2899, -0.7275, -0.6338, -0.2626, 0.2513, -0.0173, 0.9677, 0.1367, 0.1191, 0.9834, 4.772e-07, -1.198e-08, 1.0, 0.1191, -0.1367, 0.9834, 0.1367, 0.1191, 0.9834, 0.0173, 0.2513, 0.9677, -0.1191, 0.1367, 0.9834, 4.772e-07, -1.198e-08, 1.0, 0.1191, -0.1367, 0.9834, 4.772e-07, -1.198e-08, 1.0, -0.1367, -0.1191, 0.9834, -0.0173, -0.2513, 0.9677, 4.772e-07, -1.198e-08, 1.0, -0.1191, 0.1367, 0.9834, -0.2513, 0.0173, 0.9677, -0.1367, -0.1191, 0.9834, 0.5533, -0.0381, 0.8321, 0.4638, 0.1342, 0.8757, 0.2513, -0.0173, 0.9677, 0.4411, -0.1965, 0.8757, 0.4638, 0.1342, 0.8757, 0.3392, 0.2955, 0.8931, 0.1367, 0.1191, 0.9834, 0.2513, -0.0173, 0.9677, 0.3392, 0.2955, 0.8931, 0.1965, 0.4411, 0.8757, 0.0173, 0.2513, 0.9677, 0.1367, 0.1191, 0.9834, 0.1965, 0.4411, 0.8757, 0.0381, 0.5533, 0.8321, -0.1342, 0.4638, 0.8757, 0.0173, 0.2513, 0.9677, 0.0173, 0.2513, 0.9677, -0.1342, 0.4638, 0.8757, -0.2955, 0.3392, 0.8931, -0.1191, 0.1367, 0.9834, -0.1191, 0.1367, 0.9834, -0.2955, 0.3392, 0.8931, -0.4411, 0.1965, 0.8757, -0.2513, 0.0173, 0.9677, -0.2513, 0.0173, 0.9677, -0.4411, 0.1965, 0.8757, -0.5533, 0.0381, 0.8321, -0.4638, -0.1342, 0.8757, -0.1367, -0.1191, 0.9834, -0.2513, 0.0173, 0.9677, -0.4638, -0.1342, 0.8757, -0.3392, -0.2955, 0.8931, -0.0173, -0.2513, 0.9677, -0.1367, -0.1191, 0.9834, -0.3392, -0.2955, 0.8931, -0.1965, -0.4411, 0.8757, 0.1342, -0.4638, 0.8757, -0.0173, -0.2513, 0.9677, -0.1965, -0.4411, 0.8757, -0.0381, -0.5533, 0.8321, 0.2955, -0.3392, 0.8931, 0.1191, -0.1367, 0.9834, -0.0173, -0.2513, 0.9677, 0.1342, -0.4638, 0.8757, 0.4411, -0.1965, 0.8757, 0.2513, -0.0173, 0.9677, 0.1191, -0.1367, 0.9834, 0.2955, -0.3392, 0.8931, -0.06569, -0.9543, 0.2917, -0.4496, -0.8447, 0.2906, -0.4544, -0.8512, -0.2627, -0.06668, -0.9631, -0.2609, -0.9642, 0.066, -0.2568, -0.9543, 0.0657, 0.2917, -0.8447, 0.4496, 0.2906, -0.8525, 0.4556, -0.2563, 0.6346, -0.7277, -0.2603, 0.6287, -0.7216, 0.2899, 0.3296, -0.8983, 0.2906, 0.3338, -0.9065, -0.2587, -0.9642, 0.066, -0.2568, -0.8525, 0.4556, -0.2563, -0.6989, 0.3734, -0.61, -0.7856, 0.05311, -0.6165, -0.3338, 0.9065, -0.2586, 0.06668, 0.9631, -0.2609, 0.05464, 0.7795, -0.624, -0.272, 0.7408, -0.6141, -0.6346, 0.7285, -0.258, -0.3338, 0.9065, -0.2586, -0.272, 0.7408, -0.6141, -0.521, 0.598, -0.6091, -0.8525, 0.4556, -0.2563, -0.6346, 0.7285, -0.258, -0.521, 0.598, -0.6091, -0.6989, 0.3734, -0.61, 0.06668, 0.9631, -0.2609, 0.4544, 0.8505, -0.265, 0.3679, 0.6882, -0.6253, 0.05464, 0.7795, -0.624, 0.9057, 0.334, -0.261, 0.9631, -0.06668, -0.2609, 0.7796, -0.05464, -0.624, 0.7376, 0.2719, -0.618, 0.7269, 0.6338, -0.2644, 0.9057, 0.334, -0.261, 0.7376, 0.2719, -0.618, 0.5907, 0.516, -0.6203, 0.4544, 0.8505, -0.265, 0.7269, 0.6338, -0.2644, 0.5907, 0.516, -0.6203, 0.3679, 0.6882, -0.6253, 0.9631, -0.06668, -0.2609, 0.8512, -0.4544, -0.2627, 0.6913, -0.3685, -0.6215, 0.7796, -0.05464, -0.624, 0.3338, -0.9065, -0.2587, -0.06668, -0.9631, -0.2609, -0.05464, -0.7795, -0.624, 0.272, -0.7408, -0.6141, 0.6346, -0.7277, -0.2603, 0.3338, -0.9065, -0.2587, 0.272, -0.7408, -0.6141, 0.5197, -0.595, -0.6131, 0.8512, -0.4544, -0.2627, 0.6346, -0.7277, -0.2603, 0.5197, -0.595, -0.6131, 0.6913, -0.3685, -0.6215, -0.06668, -0.9631, -0.2609, -0.4544, -0.8512, -0.2627, -0.3685, -0.6913, -0.6215, -0.05464, -0.7795, -0.624, -0.9059, -0.3341, -0.2604, -0.9642, 0.066, -0.2568, -0.7856, 0.05311, -0.6165, -0.7379, -0.2724, -0.6175, -0.7275, -0.6338, -0.2626, -0.9059, -0.3341, -0.2604, -0.7379, -0.2724, -0.6175, -0.5934, -0.5169, -0.617, -0.4544, -0.8512, -0.2627, -0.7275, -0.6338, -0.2626, -0.5934, -0.5169, -0.617, -0.3685, -0.6913, -0.6215, -0.5889, 0.3405, 0.733, -0.3582, 0.5059, 0.7847, -0.3701, 0.4989, 0.7837, -0.5889, 0.3405, 0.733, -0.2565, 0.63, -0.733, -0.05025, 0.7775, -0.6269, -0.03967, 0.7834, -0.6202, -0.2565, 0.63, -0.733, 0.5889, -0.3405, -0.733, 0.7706, -0.1467, -0.6202, 0.7633, -0.1563, -0.6268, 0.5889, -0.3405, -0.733, 0.2565, -0.63, 0.733, 0.4435, -0.435, 0.7837, 0.4521, -0.4242, 0.7847, 0.2565, -0.63, 0.733, -0.03967, 0.7834, -0.6202, -0.05025, 0.7775, -0.6269, 0.1318, 0.858, -0.4965, 0.3582, -0.5059, -0.7847, 0.3701, -0.4989, -0.7837, 0.1576, -0.6059, -0.7798, 0.05024, -0.7775, 0.6268, 0.03966, -0.7835, 0.6202, -0.1318, -0.858, 0.4965, 0.7633, -0.1563, -0.6268, 0.7706, -0.1467, -0.6202, 0.8679, 0.01293, -0.4965, -0.4435, 0.4349, -0.7837, -0.4521, 0.4242, -0.7847, -0.5786, 0.2391, -0.7798, -0.3701, 0.4989, 0.7837, -0.3582, 0.5059, 0.7847, -0.1576, 0.6058, 0.7798, 0.4521, -0.4242, 0.7847, 0.4435, -0.435, 0.7837, 0.5785, -0.2392, 0.7798, -0.7706, 0.1466, 0.6202, -0.7633, 0.1563, 0.6268, -0.868, -0.01304, 0.4965, 0.05024, -0.7775, 0.6268, 0.2565, -0.63, 0.733, 0.2565, -0.63, 0.733, 0.03966, -0.7835, 0.6202, 0.3582, -0.5059, -0.7847, 0.5889, -0.3405, -0.733, 0.5889, -0.3405, -0.733, 0.3701, -0.4989, -0.7837, -0.4435, 0.4349, -0.7837, -0.2565, 0.63, -0.733, -0.2565, 0.63, -0.733, -0.4521, 0.4242, -0.7847, -0.7706, 0.1466, 0.6202, -0.5889, 0.3405, 0.733, -0.5889, 0.3405, 0.733, -0.7633, 0.1563, 0.6268, 0.1418, 0.6653, 0.733, 0.3705, 0.497, 0.7847, 0.3601, 0.5061, 0.7837, 0.1418, 0.6653, 0.733, 0.5199, 0.4387, -0.733, 0.7239, 0.2881, -0.6268, 0.7328, 0.2798, -0.6202, 0.5199, 0.4387, -0.733, -0.1418, -0.6653, -0.733, 0.09865, -0.7782, -0.6202, 0.0872, -0.7742, -0.6269, -0.1418, -0.6653, -0.733, -0.5199, -0.4387, 0.733, -0.2766, -0.5562, 0.7837, -0.2637, -0.561, 0.7847, -0.5199, -0.4387, 0.733, 0.7328, 0.2798, -0.6202, 0.7239, 0.2881, -0.6268, 0.8567, 0.1398, -0.4965, -0.3705, -0.497, -0.7847, -0.3601, -0.5061, -0.7837, -0.5276, -0.337, -0.7798, -0.724, -0.288, 0.6268, -0.7329, -0.2798, 0.6202, -0.8567, -0.1397, 0.4964, 0.0872, -0.7742, -0.6269, 0.09865, -0.7782, -0.6202, 0.2805, -0.8214, -0.4965, 0.2766, 0.5562, -0.7837, 0.2637, 0.561, -0.7847, 0.04861, 0.6241, -0.7798, 0.3601, 0.5061, 0.7837, 0.3705, 0.497, 0.7847, 0.5274, 0.3372, 0.7798, -0.2637, -0.561, 0.7847, -0.2766, -0.5562, 0.7837, -0.04869, -0.6241, 0.7798, -0.09867, 0.7782, 0.6202, -0.08722, 0.7743, 0.6268, -0.2806, 0.8214, 0.4965, -0.724, -0.288, 0.6268, -0.5199, -0.4387, 0.733, -0.5199, -0.4387, 0.733, -0.7329, -0.2798, 0.6202, -0.3705, -0.497, -0.7847, -0.1418, -0.6653, -0.733, -0.1418, -0.6653, -0.733, -0.3601, -0.5061, -0.7837, 0.2766, 0.5562, -0.7837, 0.5199, 0.4387, -0.733, 0.5199, 0.4387, -0.733, 0.2637, 0.561, -0.7847, -0.09867, 0.7782, 0.6202, 0.1418, 0.6653, 0.733, 0.1418, 0.6653, 0.733, -0.08722, 0.7743, 0.6268, 0.6766, 0.07072, 0.733, 0.5872, -0.1987, 0.7847, 0.5926, -0.1861, 0.7837, 0.6766, 0.07072, 0.733, 0.5779, -0.3589, -0.733, 0.4977, -0.5995, -0.6268, 0.4926, -0.6105, -0.6202, 0.5779, -0.3589, -0.733, -0.6766, -0.07074, -0.733, -0.7096, -0.3343, -0.6202, -0.7094, -0.3222, -0.6269, -0.6766, -0.07074, -0.733, -0.5779, 0.3589, 0.733, -0.6144, 0.09124, 0.7837, -0.6151, 0.07747, 0.7847, -0.5779, 0.3589, 0.733, 0.4926, -0.6105, -0.6202, 0.4977, -0.5995, -0.6268, 0.3977, -0.7715, -0.4965, -0.5871, 0.1987, -0.7847, -0.5926, 0.1861, -0.7837, -0.4835, 0.3975, -0.7798, -0.4976, 0.5995, 0.6269, -0.4926, 0.6105, 0.6202, -0.3976, 0.7716, 0.4965, -0.7094, -0.3222, -0.6269, -0.7096, -0.3343, -0.6202, -0.6946, -0.5206, -0.4965, 0.6144, -0.09121, -0.7837, 0.6151, -0.07743, -0.7847, 0.6086, 0.1467, -0.7798, 0.5926, -0.1861, 0.7837, 0.5872, -0.1987, 0.7847, 0.4836, -0.3974, 0.7798, -0.6151, 0.07747, 0.7847, -0.6144, 0.09124, 0.7837, -0.6086, -0.1465, 0.7798, 0.7096, 0.3343, 0.6202, 0.7094, 0.3222, 0.6268, 0.6945, 0.5207, 0.4965, -0.4976, 0.5995, 0.6269, -0.5779, 0.3589, 0.733, -0.5779, 0.3589, 0.733, -0.4926, 0.6105, 0.6202, -0.5871, 0.1987, -0.7847, -0.6766, -0.07074, -0.733, -0.6766, -0.07074, -0.733, -0.5926, 0.1861, -0.7837, 0.6144, -0.09121, -0.7837, 0.5779, -0.3589, -0.733, 0.5779, -0.3589, -0.733, 0.6151, -0.07743, -0.7847, 0.7096, 0.3343, 0.6202, 0.6766, 0.07072, 0.733, 0.6766, 0.07072, 0.733, 0.7094, 0.3222, 0.6268, 0.2763, -0.6216, 0.733, -0.007547, -0.6199, 0.7847, 0.006171, -0.6211, 0.7837, 0.2763, -0.6216, 0.733, -0.1628, -0.6605, -0.733, -0.4163, -0.6586, -0.6269, -0.4284, -0.6571, -0.6202, -0.1628, -0.6605, -0.733, -0.2763, 0.6216, -0.733, -0.5372, 0.5716, -0.6202, -0.5256, 0.5751, -0.6269, -0.2763, 0.6216, -0.733, 0.1628, 0.6605, 0.733, -0.1031, 0.6125, 0.7837, -0.1164, 0.6089, 0.7847, 0.1628, 0.6605, 0.733, -0.4284, -0.6571, -0.6202, -0.4163, -0.6586, -0.6269, -0.6109, -0.6167, -0.4965, 0.007587, 0.6199, -0.7847, -0.006153, 0.6211, -0.7837, 0.2286, 0.5828, -0.7798, 0.4164, 0.6586, 0.6268, 0.4284, 0.6571, 0.6202, 0.6109, 0.6167, 0.4965, -0.5256, 0.5751, -0.6269, -0.5372, 0.5716, -0.6202, -0.7098, 0.4997, -0.4965, 0.1031, -0.6125, -0.7837, 0.1164, -0.6089, -0.7847, 0.3275, -0.5335, -0.7798, 0.006171, -0.6211, 0.7837, -0.007547, -0.6199, 0.7847, -0.2286, -0.5828, 0.7798, -0.1164, 0.6089, 0.7847, -0.1031, 0.6125, 0.7837, -0.3274, 0.5335, 0.7798, 0.5373, -0.5716, 0.6202, 0.5257, -0.5751, 0.6268, 0.7098, -0.4996, 0.4965, 0.4164, 0.6586, 0.6268, 0.1628, 0.6605, 0.733, 0.1628, 0.6605, 0.733, 0.4284, 0.6571, 0.6202, 0.007587, 0.6199, -0.7847, -0.2763, 0.6216, -0.733, -0.2763, 0.6216, -0.733, -0.006153, 0.6211, -0.7837, 0.1031, -0.6125, -0.7837, -0.1628, -0.6605, -0.733, -0.1628, -0.6605, -0.733, 0.1164, -0.6089, -0.7847, 0.5373, -0.5716, 0.6202, 0.2763, -0.6216, 0.733, 0.2763, -0.6216, 0.733, 0.5257, -0.5751, 0.6268, -0.5058, -0.4549, 0.733, -0.5918, -0.1844, 0.7847, -0.5888, -0.1978, 0.7837, -0.5058, -0.4549, 0.733, -0.6785, -0.0493, -0.733, -0.755, 0.1925, -0.6268, -0.7574, 0.2044, -0.6202, -0.6785, -0.0493, -0.733, 0.5058, 0.4549, -0.733, 0.3776, 0.6876, -0.6202, 0.3845, 0.6776, -0.6269, 0.5058, 0.4549, -0.733, 0.6785, 0.04929, 0.733, 0.5507, 0.2873, 0.7837, 0.5431, 0.2988, 0.7847, 0.6785, 0.04929, 0.733, -0.7574, 0.2044, -0.6202, -0.755, 0.1925, -0.6268, -0.7753, 0.3904, -0.4965, 0.5919, 0.1844, -0.7847, 0.5888, 0.1978, -0.7837, 0.6249, -0.03738, -0.7798, 0.755, -0.1925, 0.6268, 0.7574, -0.2044, 0.6202, 0.7753, -0.3905, 0.4965, 0.3845, 0.6776, -0.6269, 0.3776, 0.6876, -0.6202, 0.2559, 0.8294, -0.4965, -0.5507, -0.2874, -0.7837, -0.5431, -0.2989, -0.7847, -0.4061, -0.4764, -0.7798, -0.5888, -0.1978, 0.7837, -0.5918, -0.1844, 0.7847, -0.6249, 0.03725, 0.7798, 0.5431, 0.2988, 0.7847, 0.5507, 0.2873, 0.7837, 0.4062, 0.4763, 0.7798, -0.3776, -0.6876, 0.6202, -0.3845, -0.6777, 0.6268, -0.2558, -0.8295, 0.4965, 0.755, -0.1925, 0.6268, 0.6785, 0.04929, 0.733, 0.6785, 0.04929, 0.733, 0.7574, -0.2044, 0.6202, 0.5919, 0.1844, -0.7847, 0.5058, 0.4549, -0.733, 0.5058, 0.4549, -0.733, 0.5888, 0.1978, -0.7837, -0.5507, -0.2874, -0.7837, -0.6785, -0.0493, -0.733, -0.6785, -0.0493, -0.733, -0.5431, -0.2989, -0.7847, -0.3776, -0.6876, 0.6202, -0.5058, -0.4549, 0.733, -0.5058, -0.4549, 0.733, -0.3845, -0.6777, 0.6268, -0.5554, 0.03824, -0.8307, -0.5541, -0.223, -0.802, -0.556, -0.1978, -0.8073, -0.5554, 0.03824, -0.8307, -0.5554, 0.03824, 0.8307, -0.556, -0.1978, 0.8073, -0.5541, -0.223, 0.802, -0.5554, 0.03824, 0.8307, 0.5554, -0.03824, 0.8307, 0.5183, -0.2969, 0.802, 0.5236, -0.2722, 0.8073, 0.5554, -0.03824, 0.8307, 0.5554, -0.03824, -0.8307, 0.5236, -0.2722, -0.8073, 0.5184, -0.2969, -0.802, 0.5554, -0.03824, -0.8307, -0.5541, -0.223, 0.802, -0.556, -0.1978, 0.8073, -0.5292, -0.4036, 0.7463, 0.5541, 0.2231, 0.802, 0.556, 0.1979, 0.8073, 0.5292, 0.4038, 0.7463, 0.556, 0.1979, -0.8073, 0.5541, 0.2231, -0.802, 0.5292, 0.4038, -0.7463, 0.5236, -0.2722, 0.8073, 0.5183, -0.2969, 0.802, 0.4689, -0.4724, 0.7463, -0.5236, 0.2722, 0.8073, -0.5183, 0.2969, 0.802, -0.4688, 0.4725, 0.7463, -0.556, -0.1978, -0.8073, -0.5541, -0.223, -0.802, -0.5292, -0.4036, -0.7463, 0.5184, -0.2969, -0.802, 0.5236, -0.2722, -0.8073, 0.4689, -0.4724, -0.7463, -0.5184, 0.2969, -0.802, -0.5236, 0.2722, -0.8073, -0.4688, 0.4725, -0.7463, 0.556, 0.1979, -0.8073, 0.5554, -0.03824, -0.8307, 0.5554, -0.03824, -0.8307, 0.5541, 0.2231, -0.802, 0.5541, 0.2231, 0.802, 0.5554, -0.03824, 0.8307, 0.5554, -0.03824, 0.8307, 0.556, 0.1979, 0.8073, -0.5236, 0.2722, 0.8073, -0.5554, 0.03824, 0.8307, -0.5554, 0.03824, 0.8307, -0.5183, 0.2969, 0.802, -0.5184, 0.2969, -0.802, -0.5554, 0.03824, -0.8307, -0.5554, 0.03824, -0.8307, -0.5236, 0.2722, -0.8073])] * 3)])

# ---- objects
ob_food_ingredient_bun_cube_017 = bpy.data.objects.new('food_ingredient_bun_Cube.017', me_food_ingredient_bun_cube_028)

# ---- transforms, parenting, visibility, modifiers, constraints
ob_food_ingredient_bun_cube_017.location = (0.0, 0.0, 0.0)

# ---- collection membership
col_collection.objects.link(ob_food_ingredient_bun_cube_017)

# ---- scene / render settings (as saved in the file)
scene.frame_start = 1; scene.frame_end = 250; scene.frame_set(0)
scene.render.engine = 'BLENDER_EEVEE_NEXT'
bpy.context.view_layer.update()

# ---- added for rendering (the .blend has no active camera and no usable light): camera, sun
cam_auto = bpy.data.cameras.new('AutoCamera')
cam_auto.lens = 50.0
cam_auto.sensor_width = 36.0
cam_auto.clip_end = 1000.0
ob_auto_camera = bpy.data.objects.new('AutoCamera', cam_auto)
scene.collection.objects.link(ob_auto_camera)
ob_auto_camera.location = (1.65242, -0.212831, 2.71914)
ob_auto_camera.rotation_euler = (1.09748, -7.21219e-08, 0.694738)
scene.camera = ob_auto_camera
light_auto_sun = bpy.data.lights.new('AutoSun', 'SUN')
light_auto_sun.energy = 3.0
light_auto_sun.angle = 0.0523599
ob_auto_sun = bpy.data.objects.new('AutoSun', light_auto_sun)
scene.collection.objects.link(ob_auto_sun)
ob_auto_sun.rotation_euler = (0.872665, 0.174533, 0.523599)
bpy.context.view_layer.update()
